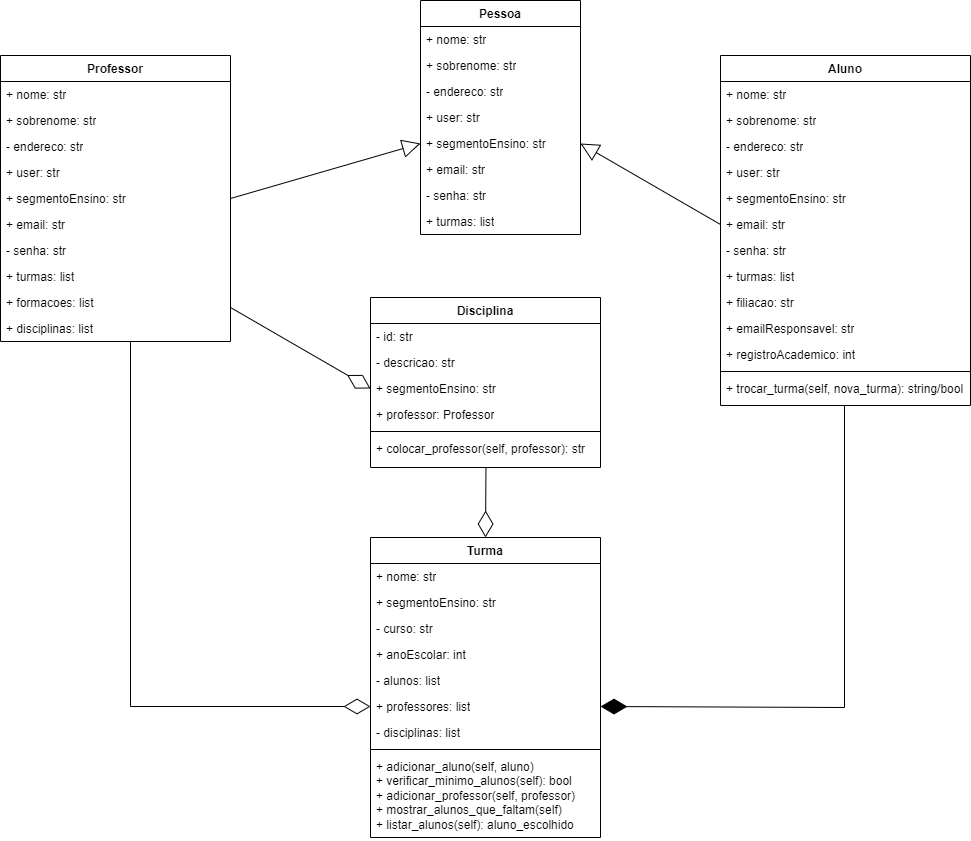

The diagram above was exported from draw.io. Its source (the exported page's mxGraphModel, read from the mxfile embedded in the PNG):
<mxGraphModel dx="1812" dy="556" grid="1" gridSize="10" guides="1" tooltips="1" connect="1" arrows="1" fold="1" page="1" pageScale="1" pageWidth="827" pageHeight="1169" math="0" shadow="0">
  <root>
    <mxCell id="0" />
    <mxCell id="1" parent="0" />
    <mxCell id="Wj_v69gi6frIy8If1I58-1" value="Pessoa" style="swimlane;fontStyle=1;align=center;verticalAlign=top;childLayout=stackLayout;horizontal=1;startSize=26;horizontalStack=0;resizeParent=1;resizeParentMax=0;resizeLast=0;collapsible=1;marginBottom=0;whiteSpace=wrap;html=1;" parent="1" vertex="1">
      <mxGeometry x="330" y="363" width="160" height="234" as="geometry" />
    </mxCell>
    <mxCell id="Wj_v69gi6frIy8If1I58-7" value="+ nome: str" style="text;strokeColor=none;fillColor=none;align=left;verticalAlign=top;spacingLeft=4;spacingRight=4;overflow=hidden;rotatable=0;points=[[0,0.5],[1,0.5]];portConstraint=eastwest;whiteSpace=wrap;html=1;" parent="Wj_v69gi6frIy8If1I58-1" vertex="1">
      <mxGeometry y="26" width="160" height="26" as="geometry" />
    </mxCell>
    <mxCell id="Wj_v69gi6frIy8If1I58-11" value="+ sobrenome: str&lt;div&gt;&lt;br&gt;&lt;/div&gt;" style="text;strokeColor=none;fillColor=none;align=left;verticalAlign=top;spacingLeft=4;spacingRight=4;overflow=hidden;rotatable=0;points=[[0,0.5],[1,0.5]];portConstraint=eastwest;whiteSpace=wrap;html=1;" parent="Wj_v69gi6frIy8If1I58-1" vertex="1">
      <mxGeometry y="52" width="160" height="26" as="geometry" />
    </mxCell>
    <mxCell id="Wj_v69gi6frIy8If1I58-2" value="&lt;div&gt;- endereco: str&lt;/div&gt;" style="text;strokeColor=none;fillColor=none;align=left;verticalAlign=top;spacingLeft=4;spacingRight=4;overflow=hidden;rotatable=0;points=[[0,0.5],[1,0.5]];portConstraint=eastwest;whiteSpace=wrap;html=1;" parent="Wj_v69gi6frIy8If1I58-1" vertex="1">
      <mxGeometry y="78" width="160" height="26" as="geometry" />
    </mxCell>
    <mxCell id="Wj_v69gi6frIy8If1I58-8" value="&lt;div&gt;+ user: str&lt;/div&gt;" style="text;strokeColor=none;fillColor=none;align=left;verticalAlign=top;spacingLeft=4;spacingRight=4;overflow=hidden;rotatable=0;points=[[0,0.5],[1,0.5]];portConstraint=eastwest;whiteSpace=wrap;html=1;" parent="Wj_v69gi6frIy8If1I58-1" vertex="1">
      <mxGeometry y="104" width="160" height="26" as="geometry" />
    </mxCell>
    <mxCell id="Wj_v69gi6frIy8If1I58-9" value="&lt;div&gt;+ segmentoEnsino: str&lt;/div&gt;" style="text;strokeColor=none;fillColor=none;align=left;verticalAlign=top;spacingLeft=4;spacingRight=4;overflow=hidden;rotatable=0;points=[[0,0.5],[1,0.5]];portConstraint=eastwest;whiteSpace=wrap;html=1;" parent="Wj_v69gi6frIy8If1I58-1" vertex="1">
      <mxGeometry y="130" width="160" height="26" as="geometry" />
    </mxCell>
    <mxCell id="Wj_v69gi6frIy8If1I58-5" value="&lt;div&gt;+ email: str&lt;/div&gt;" style="text;strokeColor=none;fillColor=none;align=left;verticalAlign=top;spacingLeft=4;spacingRight=4;overflow=hidden;rotatable=0;points=[[0,0.5],[1,0.5]];portConstraint=eastwest;whiteSpace=wrap;html=1;" parent="Wj_v69gi6frIy8If1I58-1" vertex="1">
      <mxGeometry y="156" width="160" height="26" as="geometry" />
    </mxCell>
    <mxCell id="Wj_v69gi6frIy8If1I58-10" value="&lt;div&gt;- senha: str&lt;/div&gt;" style="text;strokeColor=none;fillColor=none;align=left;verticalAlign=top;spacingLeft=4;spacingRight=4;overflow=hidden;rotatable=0;points=[[0,0.5],[1,0.5]];portConstraint=eastwest;whiteSpace=wrap;html=1;" parent="Wj_v69gi6frIy8If1I58-1" vertex="1">
      <mxGeometry y="182" width="160" height="26" as="geometry" />
    </mxCell>
    <mxCell id="Wj_v69gi6frIy8If1I58-16" value="&lt;div&gt;+ turmas: list&lt;/div&gt;" style="text;strokeColor=none;fillColor=none;align=left;verticalAlign=top;spacingLeft=4;spacingRight=4;overflow=hidden;rotatable=0;points=[[0,0.5],[1,0.5]];portConstraint=eastwest;whiteSpace=wrap;html=1;" parent="Wj_v69gi6frIy8If1I58-1" vertex="1">
      <mxGeometry y="208" width="160" height="26" as="geometry" />
    </mxCell>
    <mxCell id="Wj_v69gi6frIy8If1I58-17" value="Aluno" style="swimlane;fontStyle=1;align=center;verticalAlign=top;childLayout=stackLayout;horizontal=1;startSize=26;horizontalStack=0;resizeParent=1;resizeParentMax=0;resizeLast=0;collapsible=1;marginBottom=0;whiteSpace=wrap;html=1;" parent="1" vertex="1">
      <mxGeometry x="630" y="418" width="250" height="350" as="geometry" />
    </mxCell>
    <mxCell id="Wj_v69gi6frIy8If1I58-18" value="+ nome: str&lt;div&gt;&lt;br&gt;&lt;/div&gt;" style="text;strokeColor=none;fillColor=none;align=left;verticalAlign=top;spacingLeft=4;spacingRight=4;overflow=hidden;rotatable=0;points=[[0,0.5],[1,0.5]];portConstraint=eastwest;whiteSpace=wrap;html=1;" parent="Wj_v69gi6frIy8If1I58-17" vertex="1">
      <mxGeometry y="26" width="250" height="26" as="geometry" />
    </mxCell>
    <mxCell id="Wj_v69gi6frIy8If1I58-19" value="+ sobrenome: str&lt;div&gt;&lt;br&gt;&lt;/div&gt;" style="text;strokeColor=none;fillColor=none;align=left;verticalAlign=top;spacingLeft=4;spacingRight=4;overflow=hidden;rotatable=0;points=[[0,0.5],[1,0.5]];portConstraint=eastwest;whiteSpace=wrap;html=1;" parent="Wj_v69gi6frIy8If1I58-17" vertex="1">
      <mxGeometry y="52" width="250" height="26" as="geometry" />
    </mxCell>
    <mxCell id="Wj_v69gi6frIy8If1I58-20" value="&lt;div&gt;- endereco: str&lt;/div&gt;" style="text;strokeColor=none;fillColor=none;align=left;verticalAlign=top;spacingLeft=4;spacingRight=4;overflow=hidden;rotatable=0;points=[[0,0.5],[1,0.5]];portConstraint=eastwest;whiteSpace=wrap;html=1;" parent="Wj_v69gi6frIy8If1I58-17" vertex="1">
      <mxGeometry y="78" width="250" height="26" as="geometry" />
    </mxCell>
    <mxCell id="Wj_v69gi6frIy8If1I58-21" value="&lt;div&gt;+ user: str&lt;/div&gt;" style="text;strokeColor=none;fillColor=none;align=left;verticalAlign=top;spacingLeft=4;spacingRight=4;overflow=hidden;rotatable=0;points=[[0,0.5],[1,0.5]];portConstraint=eastwest;whiteSpace=wrap;html=1;" parent="Wj_v69gi6frIy8If1I58-17" vertex="1">
      <mxGeometry y="104" width="250" height="26" as="geometry" />
    </mxCell>
    <mxCell id="Wj_v69gi6frIy8If1I58-22" value="&lt;div&gt;+ segmentoEnsino: str&lt;/div&gt;" style="text;strokeColor=none;fillColor=none;align=left;verticalAlign=top;spacingLeft=4;spacingRight=4;overflow=hidden;rotatable=0;points=[[0,0.5],[1,0.5]];portConstraint=eastwest;whiteSpace=wrap;html=1;" parent="Wj_v69gi6frIy8If1I58-17" vertex="1">
      <mxGeometry y="130" width="250" height="26" as="geometry" />
    </mxCell>
    <mxCell id="Wj_v69gi6frIy8If1I58-23" value="&lt;div&gt;+ email: str&lt;/div&gt;" style="text;strokeColor=none;fillColor=none;align=left;verticalAlign=top;spacingLeft=4;spacingRight=4;overflow=hidden;rotatable=0;points=[[0,0.5],[1,0.5]];portConstraint=eastwest;whiteSpace=wrap;html=1;" parent="Wj_v69gi6frIy8If1I58-17" vertex="1">
      <mxGeometry y="156" width="250" height="26" as="geometry" />
    </mxCell>
    <mxCell id="Wj_v69gi6frIy8If1I58-24" value="&lt;div&gt;- senha: str&lt;/div&gt;" style="text;strokeColor=none;fillColor=none;align=left;verticalAlign=top;spacingLeft=4;spacingRight=4;overflow=hidden;rotatable=0;points=[[0,0.5],[1,0.5]];portConstraint=eastwest;whiteSpace=wrap;html=1;" parent="Wj_v69gi6frIy8If1I58-17" vertex="1">
      <mxGeometry y="182" width="250" height="26" as="geometry" />
    </mxCell>
    <mxCell id="Wj_v69gi6frIy8If1I58-25" value="&lt;div&gt;+ turmas: list&lt;/div&gt;" style="text;strokeColor=none;fillColor=none;align=left;verticalAlign=top;spacingLeft=4;spacingRight=4;overflow=hidden;rotatable=0;points=[[0,0.5],[1,0.5]];portConstraint=eastwest;whiteSpace=wrap;html=1;" parent="Wj_v69gi6frIy8If1I58-17" vertex="1">
      <mxGeometry y="208" width="250" height="26" as="geometry" />
    </mxCell>
    <mxCell id="Wj_v69gi6frIy8If1I58-6" value="&lt;div&gt;+ filiacao: str&lt;span style=&quot;white-space: pre;&quot;&gt;&#09;&lt;/span&gt;&lt;/div&gt;" style="text;strokeColor=none;fillColor=none;align=left;verticalAlign=top;spacingLeft=4;spacingRight=4;overflow=hidden;rotatable=0;points=[[0,0.5],[1,0.5]];portConstraint=eastwest;whiteSpace=wrap;html=1;" parent="Wj_v69gi6frIy8If1I58-17" vertex="1">
      <mxGeometry y="234" width="250" height="26" as="geometry" />
    </mxCell>
    <mxCell id="Wj_v69gi6frIy8If1I58-15" value="&lt;div&gt;+ emailResponsavel: str&lt;/div&gt;" style="text;strokeColor=none;fillColor=none;align=left;verticalAlign=top;spacingLeft=4;spacingRight=4;overflow=hidden;rotatable=0;points=[[0,0.5],[1,0.5]];portConstraint=eastwest;whiteSpace=wrap;html=1;" parent="Wj_v69gi6frIy8If1I58-17" vertex="1">
      <mxGeometry y="260" width="250" height="26" as="geometry" />
    </mxCell>
    <mxCell id="Wj_v69gi6frIy8If1I58-36" value="&lt;div&gt;+ registroAcademico: int&lt;/div&gt;" style="text;strokeColor=none;fillColor=none;align=left;verticalAlign=top;spacingLeft=4;spacingRight=4;overflow=hidden;rotatable=0;points=[[0,0.5],[1,0.5]];portConstraint=eastwest;whiteSpace=wrap;html=1;" parent="Wj_v69gi6frIy8If1I58-17" vertex="1">
      <mxGeometry y="286" width="250" height="26" as="geometry" />
    </mxCell>
    <mxCell id="Wj_v69gi6frIy8If1I58-26" value="" style="line;strokeWidth=1;fillColor=none;align=left;verticalAlign=middle;spacingTop=-1;spacingLeft=3;spacingRight=3;rotatable=0;labelPosition=right;points=[];portConstraint=eastwest;strokeColor=inherit;" parent="Wj_v69gi6frIy8If1I58-17" vertex="1">
      <mxGeometry y="312" width="250" height="8" as="geometry" />
    </mxCell>
    <mxCell id="Wj_v69gi6frIy8If1I58-27" value="+ trocar_turma(self, nova_turma): string/bool" style="text;strokeColor=none;fillColor=none;align=left;verticalAlign=top;spacingLeft=4;spacingRight=4;overflow=hidden;rotatable=0;points=[[0,0.5],[1,0.5]];portConstraint=eastwest;whiteSpace=wrap;html=1;" parent="Wj_v69gi6frIy8If1I58-17" vertex="1">
      <mxGeometry y="320" width="250" height="30" as="geometry" />
    </mxCell>
    <mxCell id="Wj_v69gi6frIy8If1I58-60" value="Professor" style="swimlane;fontStyle=1;align=center;verticalAlign=top;childLayout=stackLayout;horizontal=1;startSize=26;horizontalStack=0;resizeParent=1;resizeParentMax=0;resizeLast=0;collapsible=1;marginBottom=0;whiteSpace=wrap;html=1;" parent="1" vertex="1">
      <mxGeometry x="-90" y="418" width="230" height="286" as="geometry" />
    </mxCell>
    <mxCell id="Wj_v69gi6frIy8If1I58-61" value="+ nome: str&lt;div&gt;&lt;br&gt;&lt;/div&gt;" style="text;strokeColor=none;fillColor=none;align=left;verticalAlign=top;spacingLeft=4;spacingRight=4;overflow=hidden;rotatable=0;points=[[0,0.5],[1,0.5]];portConstraint=eastwest;whiteSpace=wrap;html=1;" parent="Wj_v69gi6frIy8If1I58-60" vertex="1">
      <mxGeometry y="26" width="230" height="26" as="geometry" />
    </mxCell>
    <mxCell id="Wj_v69gi6frIy8If1I58-62" value="+ sobrenome: str&lt;div&gt;&lt;br&gt;&lt;/div&gt;" style="text;strokeColor=none;fillColor=none;align=left;verticalAlign=top;spacingLeft=4;spacingRight=4;overflow=hidden;rotatable=0;points=[[0,0.5],[1,0.5]];portConstraint=eastwest;whiteSpace=wrap;html=1;" parent="Wj_v69gi6frIy8If1I58-60" vertex="1">
      <mxGeometry y="52" width="230" height="26" as="geometry" />
    </mxCell>
    <mxCell id="Wj_v69gi6frIy8If1I58-63" value="&lt;div&gt;- endereco: str&lt;/div&gt;" style="text;strokeColor=none;fillColor=none;align=left;verticalAlign=top;spacingLeft=4;spacingRight=4;overflow=hidden;rotatable=0;points=[[0,0.5],[1,0.5]];portConstraint=eastwest;whiteSpace=wrap;html=1;" parent="Wj_v69gi6frIy8If1I58-60" vertex="1">
      <mxGeometry y="78" width="230" height="26" as="geometry" />
    </mxCell>
    <mxCell id="Wj_v69gi6frIy8If1I58-64" value="&lt;div&gt;+ user: str&lt;/div&gt;" style="text;strokeColor=none;fillColor=none;align=left;verticalAlign=top;spacingLeft=4;spacingRight=4;overflow=hidden;rotatable=0;points=[[0,0.5],[1,0.5]];portConstraint=eastwest;whiteSpace=wrap;html=1;" parent="Wj_v69gi6frIy8If1I58-60" vertex="1">
      <mxGeometry y="104" width="230" height="26" as="geometry" />
    </mxCell>
    <mxCell id="Wj_v69gi6frIy8If1I58-65" value="&lt;div&gt;+ segmentoEnsino: str&lt;/div&gt;" style="text;strokeColor=none;fillColor=none;align=left;verticalAlign=top;spacingLeft=4;spacingRight=4;overflow=hidden;rotatable=0;points=[[0,0.5],[1,0.5]];portConstraint=eastwest;whiteSpace=wrap;html=1;" parent="Wj_v69gi6frIy8If1I58-60" vertex="1">
      <mxGeometry y="130" width="230" height="26" as="geometry" />
    </mxCell>
    <mxCell id="Wj_v69gi6frIy8If1I58-66" value="&lt;div&gt;+ email: str&lt;/div&gt;" style="text;strokeColor=none;fillColor=none;align=left;verticalAlign=top;spacingLeft=4;spacingRight=4;overflow=hidden;rotatable=0;points=[[0,0.5],[1,0.5]];portConstraint=eastwest;whiteSpace=wrap;html=1;" parent="Wj_v69gi6frIy8If1I58-60" vertex="1">
      <mxGeometry y="156" width="230" height="26" as="geometry" />
    </mxCell>
    <mxCell id="Wj_v69gi6frIy8If1I58-67" value="&lt;div&gt;- senha: str&lt;/div&gt;" style="text;strokeColor=none;fillColor=none;align=left;verticalAlign=top;spacingLeft=4;spacingRight=4;overflow=hidden;rotatable=0;points=[[0,0.5],[1,0.5]];portConstraint=eastwest;whiteSpace=wrap;html=1;" parent="Wj_v69gi6frIy8If1I58-60" vertex="1">
      <mxGeometry y="182" width="230" height="26" as="geometry" />
    </mxCell>
    <mxCell id="Wj_v69gi6frIy8If1I58-68" value="&lt;div&gt;+ turmas: list&lt;/div&gt;" style="text;strokeColor=none;fillColor=none;align=left;verticalAlign=top;spacingLeft=4;spacingRight=4;overflow=hidden;rotatable=0;points=[[0,0.5],[1,0.5]];portConstraint=eastwest;whiteSpace=wrap;html=1;" parent="Wj_v69gi6frIy8If1I58-60" vertex="1">
      <mxGeometry y="208" width="230" height="26" as="geometry" />
    </mxCell>
    <mxCell id="Wj_v69gi6frIy8If1I58-69" value="&lt;div&gt;+ formacoes: list&lt;/div&gt;" style="text;strokeColor=none;fillColor=none;align=left;verticalAlign=top;spacingLeft=4;spacingRight=4;overflow=hidden;rotatable=0;points=[[0,0.5],[1,0.5]];portConstraint=eastwest;whiteSpace=wrap;html=1;" parent="Wj_v69gi6frIy8If1I58-60" vertex="1">
      <mxGeometry y="234" width="230" height="26" as="geometry" />
    </mxCell>
    <mxCell id="Wj_v69gi6frIy8If1I58-70" value="&lt;div&gt;+ disciplinas: list&lt;/div&gt;" style="text;strokeColor=none;fillColor=none;align=left;verticalAlign=top;spacingLeft=4;spacingRight=4;overflow=hidden;rotatable=0;points=[[0,0.5],[1,0.5]];portConstraint=eastwest;whiteSpace=wrap;html=1;" parent="Wj_v69gi6frIy8If1I58-60" vertex="1">
      <mxGeometry y="260" width="230" height="26" as="geometry" />
    </mxCell>
    <mxCell id="Wj_v69gi6frIy8If1I58-74" value="Turma" style="swimlane;fontStyle=1;align=center;verticalAlign=top;childLayout=stackLayout;horizontal=1;startSize=26;horizontalStack=0;resizeParent=1;resizeParentMax=0;resizeLast=0;collapsible=1;marginBottom=0;whiteSpace=wrap;html=1;" parent="1" vertex="1">
      <mxGeometry x="280" y="900" width="230" height="300" as="geometry" />
    </mxCell>
    <mxCell id="Wj_v69gi6frIy8If1I58-75" value="+ nome: str&lt;div&gt;&lt;br&gt;&lt;/div&gt;" style="text;strokeColor=none;fillColor=none;align=left;verticalAlign=top;spacingLeft=4;spacingRight=4;overflow=hidden;rotatable=0;points=[[0,0.5],[1,0.5]];portConstraint=eastwest;whiteSpace=wrap;html=1;" parent="Wj_v69gi6frIy8If1I58-74" vertex="1">
      <mxGeometry y="26" width="230" height="26" as="geometry" />
    </mxCell>
    <mxCell id="Wj_v69gi6frIy8If1I58-79" value="&lt;div&gt;+ segmentoEnsino: str&lt;/div&gt;" style="text;strokeColor=none;fillColor=none;align=left;verticalAlign=top;spacingLeft=4;spacingRight=4;overflow=hidden;rotatable=0;points=[[0,0.5],[1,0.5]];portConstraint=eastwest;whiteSpace=wrap;html=1;" parent="Wj_v69gi6frIy8If1I58-74" vertex="1">
      <mxGeometry y="52" width="230" height="26" as="geometry" />
    </mxCell>
    <mxCell id="Wj_v69gi6frIy8If1I58-80" value="&lt;div&gt;- curso: str&lt;/div&gt;" style="text;strokeColor=none;fillColor=none;align=left;verticalAlign=top;spacingLeft=4;spacingRight=4;overflow=hidden;rotatable=0;points=[[0,0.5],[1,0.5]];portConstraint=eastwest;whiteSpace=wrap;html=1;" parent="Wj_v69gi6frIy8If1I58-74" vertex="1">
      <mxGeometry y="78" width="230" height="26" as="geometry" />
    </mxCell>
    <mxCell id="Wj_v69gi6frIy8If1I58-81" value="&lt;div&gt;+ anoEscolar: int&lt;/div&gt;" style="text;strokeColor=none;fillColor=none;align=left;verticalAlign=top;spacingLeft=4;spacingRight=4;overflow=hidden;rotatable=0;points=[[0,0.5],[1,0.5]];portConstraint=eastwest;whiteSpace=wrap;html=1;" parent="Wj_v69gi6frIy8If1I58-74" vertex="1">
      <mxGeometry y="104" width="230" height="26" as="geometry" />
    </mxCell>
    <mxCell id="Wj_v69gi6frIy8If1I58-82" value="&lt;div&gt;- alunos: list&lt;/div&gt;" style="text;strokeColor=none;fillColor=none;align=left;verticalAlign=top;spacingLeft=4;spacingRight=4;overflow=hidden;rotatable=0;points=[[0,0.5],[1,0.5]];portConstraint=eastwest;whiteSpace=wrap;html=1;" parent="Wj_v69gi6frIy8If1I58-74" vertex="1">
      <mxGeometry y="130" width="230" height="26" as="geometry" />
    </mxCell>
    <mxCell id="Wj_v69gi6frIy8If1I58-83" value="&lt;div&gt;+ professores: list&lt;/div&gt;" style="text;strokeColor=none;fillColor=none;align=left;verticalAlign=top;spacingLeft=4;spacingRight=4;overflow=hidden;rotatable=0;points=[[0,0.5],[1,0.5]];portConstraint=eastwest;whiteSpace=wrap;html=1;" parent="Wj_v69gi6frIy8If1I58-74" vertex="1">
      <mxGeometry y="156" width="230" height="26" as="geometry" />
    </mxCell>
    <mxCell id="Wj_v69gi6frIy8If1I58-84" value="&lt;div&gt;- disciplinas: list&lt;/div&gt;" style="text;strokeColor=none;fillColor=none;align=left;verticalAlign=top;spacingLeft=4;spacingRight=4;overflow=hidden;rotatable=0;points=[[0,0.5],[1,0.5]];portConstraint=eastwest;whiteSpace=wrap;html=1;" parent="Wj_v69gi6frIy8If1I58-74" vertex="1">
      <mxGeometry y="182" width="230" height="26" as="geometry" />
    </mxCell>
    <mxCell id="Wj_v69gi6frIy8If1I58-86" value="" style="line;strokeWidth=1;fillColor=none;align=left;verticalAlign=middle;spacingTop=-1;spacingLeft=3;spacingRight=3;rotatable=0;labelPosition=right;points=[];portConstraint=eastwest;strokeColor=inherit;" parent="Wj_v69gi6frIy8If1I58-74" vertex="1">
      <mxGeometry y="208" width="230" height="8" as="geometry" />
    </mxCell>
    <mxCell id="Wj_v69gi6frIy8If1I58-87" value="+ adicionar_aluno(self, aluno)&lt;div&gt;+ verificar_minimo_alunos(self): bool&lt;/div&gt;&lt;div&gt;+ adicionar_professor(self, professor)&lt;/div&gt;&lt;div&gt;+ mostrar_alunos_que_faltam(self)&lt;/div&gt;&lt;div&gt;+ listar_alunos(self): aluno_escolhido&lt;/div&gt;&lt;div&gt;&lt;br&gt;&lt;/div&gt;" style="text;strokeColor=none;fillColor=none;align=left;verticalAlign=top;spacingLeft=4;spacingRight=4;overflow=hidden;rotatable=0;points=[[0,0.5],[1,0.5]];portConstraint=eastwest;whiteSpace=wrap;html=1;" parent="Wj_v69gi6frIy8If1I58-74" vertex="1">
      <mxGeometry y="216" width="230" height="84" as="geometry" />
    </mxCell>
    <mxCell id="Wj_v69gi6frIy8If1I58-88" value="Disciplina" style="swimlane;fontStyle=1;align=center;verticalAlign=top;childLayout=stackLayout;horizontal=1;startSize=26;horizontalStack=0;resizeParent=1;resizeParentMax=0;resizeLast=0;collapsible=1;marginBottom=0;whiteSpace=wrap;html=1;" parent="1" vertex="1">
      <mxGeometry x="280" y="660" width="230" height="170" as="geometry" />
    </mxCell>
    <mxCell id="Wj_v69gi6frIy8If1I58-89" value="&lt;div&gt;- id: str&lt;/div&gt;" style="text;strokeColor=none;fillColor=none;align=left;verticalAlign=top;spacingLeft=4;spacingRight=4;overflow=hidden;rotatable=0;points=[[0,0.5],[1,0.5]];portConstraint=eastwest;whiteSpace=wrap;html=1;" parent="Wj_v69gi6frIy8If1I58-88" vertex="1">
      <mxGeometry y="26" width="230" height="26" as="geometry" />
    </mxCell>
    <mxCell id="Wj_v69gi6frIy8If1I58-90" value="&lt;div&gt;- descricao: str&lt;/div&gt;" style="text;strokeColor=none;fillColor=none;align=left;verticalAlign=top;spacingLeft=4;spacingRight=4;overflow=hidden;rotatable=0;points=[[0,0.5],[1,0.5]];portConstraint=eastwest;whiteSpace=wrap;html=1;" parent="Wj_v69gi6frIy8If1I58-88" vertex="1">
      <mxGeometry y="52" width="230" height="26" as="geometry" />
    </mxCell>
    <mxCell id="Wj_v69gi6frIy8If1I58-91" value="&lt;div&gt;+ segmentoEnsino: str&lt;/div&gt;" style="text;strokeColor=none;fillColor=none;align=left;verticalAlign=top;spacingLeft=4;spacingRight=4;overflow=hidden;rotatable=0;points=[[0,0.5],[1,0.5]];portConstraint=eastwest;whiteSpace=wrap;html=1;" parent="Wj_v69gi6frIy8If1I58-88" vertex="1">
      <mxGeometry y="78" width="230" height="26" as="geometry" />
    </mxCell>
    <mxCell id="Wj_v69gi6frIy8If1I58-92" value="&lt;div&gt;+ professor: Professor&lt;/div&gt;" style="text;strokeColor=none;fillColor=none;align=left;verticalAlign=top;spacingLeft=4;spacingRight=4;overflow=hidden;rotatable=0;points=[[0,0.5],[1,0.5]];portConstraint=eastwest;whiteSpace=wrap;html=1;" parent="Wj_v69gi6frIy8If1I58-88" vertex="1">
      <mxGeometry y="104" width="230" height="26" as="geometry" />
    </mxCell>
    <mxCell id="Wj_v69gi6frIy8If1I58-96" value="" style="line;strokeWidth=1;fillColor=none;align=left;verticalAlign=middle;spacingTop=-1;spacingLeft=3;spacingRight=3;rotatable=0;labelPosition=right;points=[];portConstraint=eastwest;strokeColor=inherit;" parent="Wj_v69gi6frIy8If1I58-88" vertex="1">
      <mxGeometry y="130" width="230" height="8" as="geometry" />
    </mxCell>
    <mxCell id="Wj_v69gi6frIy8If1I58-97" value="&lt;div&gt;+ colocar_professor(self, professor): str&lt;/div&gt;" style="text;strokeColor=none;fillColor=none;align=left;verticalAlign=top;spacingLeft=4;spacingRight=4;overflow=hidden;rotatable=0;points=[[0,0.5],[1,0.5]];portConstraint=eastwest;whiteSpace=wrap;html=1;" parent="Wj_v69gi6frIy8If1I58-88" vertex="1">
      <mxGeometry y="138" width="230" height="32" as="geometry" />
    </mxCell>
    <mxCell id="Wj_v69gi6frIy8If1I58-100" value="" style="endArrow=diamondThin;endFill=1;endSize=24;html=1;rounded=0;exitX=0.496;exitY=0.993;exitDx=0;exitDy=0;exitPerimeter=0;entryX=1;entryY=0.5;entryDx=0;entryDy=0;" parent="1" source="Wj_v69gi6frIy8If1I58-27" target="Wj_v69gi6frIy8If1I58-83" edge="1">
      <mxGeometry width="160" relative="1" as="geometry">
        <mxPoint x="660" y="750" as="sourcePoint" />
        <mxPoint x="660" y="890" as="targetPoint" />
        <Array as="points">
          <mxPoint x="754" y="1070" />
        </Array>
      </mxGeometry>
    </mxCell>
    <mxCell id="Wj_v69gi6frIy8If1I58-102" value="" style="endArrow=diamondThin;endFill=0;endSize=24;html=1;rounded=0;exitX=0.502;exitY=0.991;exitDx=0;exitDy=0;exitPerimeter=0;entryX=0.5;entryY=0;entryDx=0;entryDy=0;" parent="1" source="Wj_v69gi6frIy8If1I58-97" target="Wj_v69gi6frIy8If1I58-74" edge="1">
      <mxGeometry width="160" relative="1" as="geometry">
        <mxPoint x="370" y="880" as="sourcePoint" />
        <mxPoint x="530" y="880" as="targetPoint" />
      </mxGeometry>
    </mxCell>
    <mxCell id="Wj_v69gi6frIy8If1I58-105" value="" style="endArrow=block;endSize=16;endFill=0;html=1;rounded=0;exitX=1;exitY=0.5;exitDx=0;exitDy=0;entryX=0;entryY=0.5;entryDx=0;entryDy=0;" parent="1" source="Wj_v69gi6frIy8If1I58-65" target="Wj_v69gi6frIy8If1I58-9" edge="1">
      <mxGeometry width="160" relative="1" as="geometry">
        <mxPoint x="150" y="560" as="sourcePoint" />
        <mxPoint x="310" y="560" as="targetPoint" />
        <mxPoint as="offset" />
      </mxGeometry>
    </mxCell>
    <mxCell id="Wj_v69gi6frIy8If1I58-107" value="" style="endArrow=block;endSize=16;endFill=0;html=1;rounded=0;exitX=0;exitY=0.5;exitDx=0;exitDy=0;entryX=1;entryY=0.5;entryDx=0;entryDy=0;" parent="1" source="Wj_v69gi6frIy8If1I58-23" target="Wj_v69gi6frIy8If1I58-9" edge="1">
      <mxGeometry width="160" relative="1" as="geometry">
        <mxPoint x="510" y="603" as="sourcePoint" />
        <mxPoint x="690" y="548" as="targetPoint" />
        <mxPoint as="offset" />
      </mxGeometry>
    </mxCell>
    <mxCell id="5-qi7XcuIxYyr5N0u7VR-3" value="" style="endArrow=diamondThin;endFill=0;endSize=24;html=1;rounded=0;exitX=0.502;exitY=0.991;exitDx=0;exitDy=0;exitPerimeter=0;entryX=0;entryY=0.5;entryDx=0;entryDy=0;" edge="1" parent="1" target="Wj_v69gi6frIy8If1I58-91">
      <mxGeometry width="160" relative="1" as="geometry">
        <mxPoint x="140" y="670" as="sourcePoint" />
        <mxPoint x="140" y="740" as="targetPoint" />
      </mxGeometry>
    </mxCell>
    <mxCell id="5-qi7XcuIxYyr5N0u7VR-4" value="" style="endArrow=diamondThin;endFill=0;endSize=24;html=1;rounded=0;exitX=0.502;exitY=0.991;exitDx=0;exitDy=0;exitPerimeter=0;entryX=0;entryY=0.5;entryDx=0;entryDy=0;" edge="1" parent="1" target="Wj_v69gi6frIy8If1I58-83">
      <mxGeometry width="160" relative="1" as="geometry">
        <mxPoint x="40" y="704" as="sourcePoint" />
        <mxPoint x="40" y="774" as="targetPoint" />
        <Array as="points">
          <mxPoint x="40" y="1069" />
        </Array>
      </mxGeometry>
    </mxCell>
  </root>
</mxGraphModel>